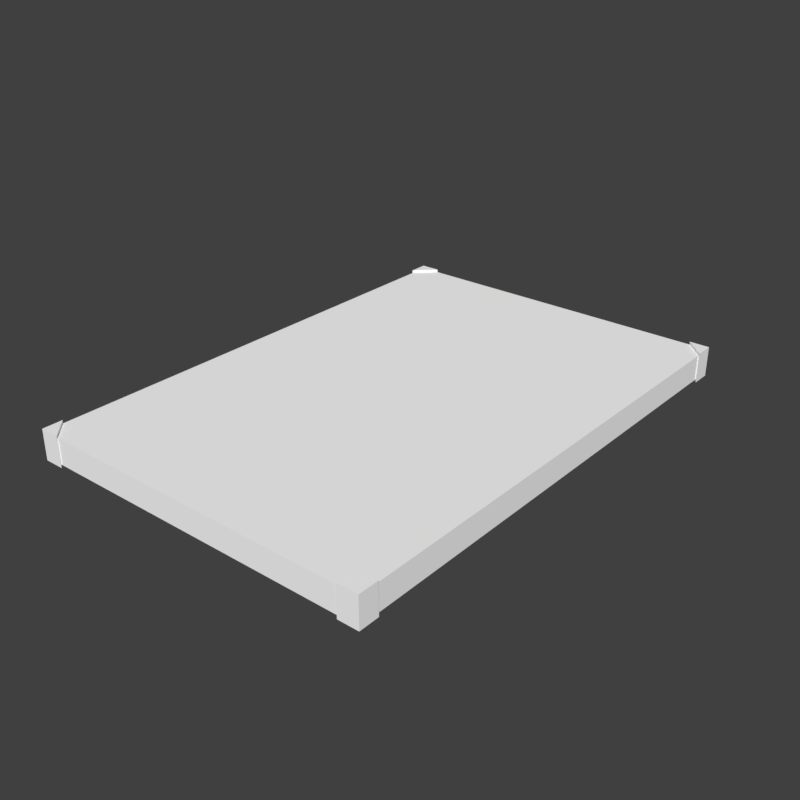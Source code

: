 # Source: MiningTablet.blend  (saved by Blender 2.78.0; exported with 4.5.12 LTS)
import bpy
from mathutils import Matrix  # noqa: F401  (used for matrix-valued properties, if any)

bpy.ops.wm.read_factory_settings(use_empty=True)
scene = bpy.context.scene
scene.name = 'Scene'

# ---- collections
col_collection_1 = bpy.data.collections.new('Collection 1'); scene.collection.children.link(col_collection_1)

# ---- materials (node trees are filled in below, after node groups)
mat_miningtablet___tier1 = bpy.data.materials.new('MiningTablet - Tier1')
mat_miningtablet___tier1.alpha_threshold = 0.0
mat_miningtablet___tier1.use_transparent_shadow = False
mat_miningtablet___tier1.diffuse_color = (1.0, 1.0, 1.0, 1.0)
mat_miningtablet___tier1.roughness = 0.5
mat_miningtablet___tier1.specular_intensity = 0.0
mat_miningtablet___tier1.line_color = (0.0, 0.0, 0.0, 1.0)

# ---- material node trees

# ---- world
world_world = bpy.data.worlds.new('World'); scene.world = world_world
world_world.color = (0.05088, 0.05088, 0.05088)
world_world.use_sun_shadow = False
world_world.sun_shadow_jitter_overblur = 0.0
world_world.cycles.sampling_method = 'MANUAL'

# ---- meshes
me_cube = bpy.data.meshes.new('Cube')
me_cube.from_pydata([(0.693, -1.0, 0.066), (0.693, 1.0, 0.066), (0.6263, 0.9333, -0.014), (0.693, -1.0, -0.034), (0.693, 1.0, -0.034), (0.6263, -0.9333, -0.014), (0.6263, -0.9333, -0.034), (0.6263, 0.9333, -0.034), (0.6974, -1.004, 0.076), (0.6974, -1.004, -0.044), (0.6974, -0.9244, 0.076), (0.6974, -0.9244, -0.044), (0.6174, -1.004, 0.076), (0.6174, -1.004, -0.044), (0.6974, 1.004, 0.076), (0.6974, 1.004, -0.044), (0.6974, 0.9244, 0.076), (0.6974, 0.9244, -0.044), (0.6174, 1.004, 0.076), (0.6174, 1.004, -0.044), (-0.693, -1.0, 0.066), (-0.693, 1.0, 0.066), (-0.6263, 0.9333, -0.014), (-0.693, -1.0, -0.034), (-0.693, 1.0, -0.034), (-0.6263, -0.9333, -0.014), (-0.6263, -0.9333, -0.034), (-0.6263, 0.9333, -0.034), (-0.6974, -1.004, 0.076), (-0.6974, -1.004, -0.044), (-0.6974, -0.9244, 0.076), (-0.6974, -0.9244, -0.044), (-0.6174, -1.004, 0.076), (-0.6174, -1.004, -0.044), (-0.6974, 1.004, 0.076), (-0.6974, 1.004, -0.044), (-0.6974, 0.9244, 0.076), (-0.6974, 0.9244, -0.044), (-0.6174, 1.004, 0.076), (-0.6174, 1.004, -0.044)], [], [(25, 22, 2, 5), (0, 3, 4, 1), (20, 0, 1, 21), (26, 25, 5, 6), (23, 26, 6, 3), (3, 6, 7, 4), (7, 6, 5, 2), (23, 3, 0, 20), (21, 1, 4, 24), (27, 24, 4, 7), (15, 14, 16, 17), (18, 14, 15, 19), (9, 11, 10, 8), (9, 8, 12, 13), (11, 9, 13), (10, 12, 8), (16, 14, 18), (17, 19, 15), (16, 18, 19, 17), (11, 13, 12, 10), (20, 21, 24, 23), (23, 24, 27, 26), (27, 22, 25, 26), (35, 37, 36, 34), (38, 39, 35, 34), (29, 28, 30, 31), (29, 33, 32, 28), (31, 33, 29), (30, 28, 32), (36, 38, 34), (37, 35, 39), (36, 37, 39, 38), (31, 30, 32, 33), (2, 22, 27, 7)])
_uv = me_cube.uv_layers.new(name='UVMap')
_uv.uv.foreach_set('vector', [0.9053, 0.2588, 0.9053, 0.7412, 0.5815, 0.7412, 0.5815, 0.2588, 0.5384, 0.2415, 0.5643, 0.2415, 0.5643, 0.7585, 0.5384, 0.7585, 0.05024, 0.2415, 0.4085, 0.2415, 0.4085, 0.7585, 0.05024, 0.7585, 0.4822, 0.6548, 0.4768, 0.6548, 0.4768, 0.3452, 0.4822, 0.3452, 0.9225, 0.2415, 0.9053, 0.2588, 0.5815, 0.2588, 0.5643, 0.2415, 0.5643, 0.2415, 0.5815, 0.2588, 0.5815, 0.7412, 0.5643, 0.7585, 0.4762, 0.689, 0.4762, 0.311, 0.4828, 0.311, 0.4828, 0.689, 0.9225, 0.2415, 0.5643, 0.2415, 0.5643, 0.2157, 0.9225, 0.2157, 0.9225, 0.7843, 0.5643, 0.7843, 0.5643, 0.7585, 0.9225, 0.7585, 0.9053, 0.7412, 0.9225, 0.7585, 0.5643, 0.7585, 0.5815, 0.7412, 0.7345, 0.8438, 0.7345, 0.7975, 0.7653, 0.7975, 0.7653, 0.8438, 0.7653, 0.8438, 0.7345, 0.8438, 0.7345, 0.7975, 0.7653, 0.7975, 0.7653, 0.8438, 0.7345, 0.8438, 0.7345, 0.7975, 0.7653, 0.7975, 0.7653, 0.7975, 0.7653, 0.8438, 0.7345, 0.8438, 0.7345, 0.7975, 0.7211, 0.8, 0.7211, 0.8309, 0.6903, 0.8309, 0.6903, 0.8309, 0.7211, 0.8, 0.7211, 0.8309, 0.7211, 0.8, 0.7211, 0.8309, 0.6903, 0.8309, 0.7962, 0.7988, 0.7962, 0.8424, 0.7744, 0.8206, 0.7345, 0.7975, 0.7653, 0.7975, 0.7653, 0.8438, 0.7345, 0.8438, 0.7345, 0.7975, 0.7653, 0.7975, 0.7653, 0.8438, 0.7345, 0.8438, 0.9483, 0.2415, 0.9483, 0.7585, 0.9225, 0.7585, 0.9225, 0.2415, 0.9225, 0.2415, 0.9225, 0.7585, 0.9053, 0.7412, 0.9053, 0.2588, 0.4828, 0.689, 0.4762, 0.689, 0.4762, 0.311, 0.4828, 0.311, 0.7345, 0.8438, 0.7653, 0.8438, 0.7653, 0.7975, 0.7345, 0.7975, 0.7653, 0.8438, 0.7653, 0.7975, 0.7345, 0.7975, 0.7345, 0.8438, 0.7653, 0.8438, 0.7653, 0.7975, 0.7345, 0.7975, 0.7345, 0.8438, 0.7653, 0.7975, 0.7345, 0.7975, 0.7345, 0.8438, 0.7653, 0.8438, 0.7211, 0.8, 0.6903, 0.8309, 0.7211, 0.8309, 0.6903, 0.8309, 0.7211, 0.8309, 0.7211, 0.8, 0.7211, 0.8, 0.6903, 0.8309, 0.7211, 0.8309, 0.7962, 0.7988, 0.7744, 0.8206, 0.7962, 0.8424, 0.7345, 0.7975, 0.7345, 0.8438, 0.7653, 0.8438, 0.7653, 0.7975, 0.7345, 0.7975, 0.7345, 0.8438, 0.7653, 0.8438, 0.7653, 0.7975, 0.4822, 0.3452, 0.4822, 0.6548, 0.4768, 0.6548, 0.4768, 0.3452])
me_cube.materials.append(mat_miningtablet___tier1)
me_cube.use_remesh_preserve_volume = False
me_cube.use_remesh_preserve_attributes = False
me_cube.use_mirror_vertex_groups = False
me_cube.update()

# ---- objects
ob_miningtablet = bpy.data.objects.new('MiningTablet', me_cube)

# ---- transforms, parenting, visibility, modifiers, constraints
ob_miningtablet.location = (0.0, 0.0, 0.0)
ob_miningtablet.lock_rotations_4d = False
ob_miningtablet.empty_display_type = 'ARROWS'
ob_miningtablet.lineart.crease_threshold = 0.0
_vg = ob_miningtablet.vertex_groups.new(name='Rim')
_vg = ob_miningtablet.vertex_groups.new(name='Bumpers')

# ---- collection membership
col_collection_1.objects.link(ob_miningtablet)

# ---- scene / render settings (as saved in the file)
scene.frame_start = 1; scene.frame_end = 250; scene.frame_set(1)
scene.render.engine = 'BLENDER_EEVEE_NEXT'
scene.render.resolution_x = 150
scene.render.resolution_y = 150
scene.render.dither_intensity = 0.0
scene.render.film_transparent = True
scene.render.use_freestyle = True
scene.render.line_thickness = 0.3
scene.cycles.use_denoising = False
scene.cycles.samples = 128
scene.cycles.sampling_pattern = 'TABULATED_SOBOL'
scene.cycles.light_sampling_threshold = 0.0
scene.cycles.use_adaptive_sampling = False
scene.cycles.use_light_tree = False
scene.cycles.blur_glossy = 0.0
scene.cycles.sample_clamp_indirect = 0.0
scene.view_settings.view_transform = 'Standard'
bpy.context.view_layer.update()

# ---- added for rendering (the .blend has no active camera and no usable light): camera, sun
cam_auto = bpy.data.cameras.new('AutoCamera')
cam_auto.lens = 50.0
cam_auto.sensor_width = 36.0
cam_auto.clip_end = 1000.0
ob_auto_camera = bpy.data.objects.new('AutoCamera', cam_auto)
scene.collection.objects.link(ob_auto_camera)
ob_auto_camera.location = (2.2655, -2.7186, 1.8284)
ob_auto_camera.rotation_euler = (1.09748, -7.21219e-08, 0.694738)
scene.camera = ob_auto_camera
light_auto_sun = bpy.data.lights.new('AutoSun', 'SUN')
light_auto_sun.energy = 3.0
light_auto_sun.angle = 0.0523599
ob_auto_sun = bpy.data.objects.new('AutoSun', light_auto_sun)
scene.collection.objects.link(ob_auto_sun)
ob_auto_sun.rotation_euler = (0.872665, 0.174533, 0.523599)
bpy.context.view_layer.update()
